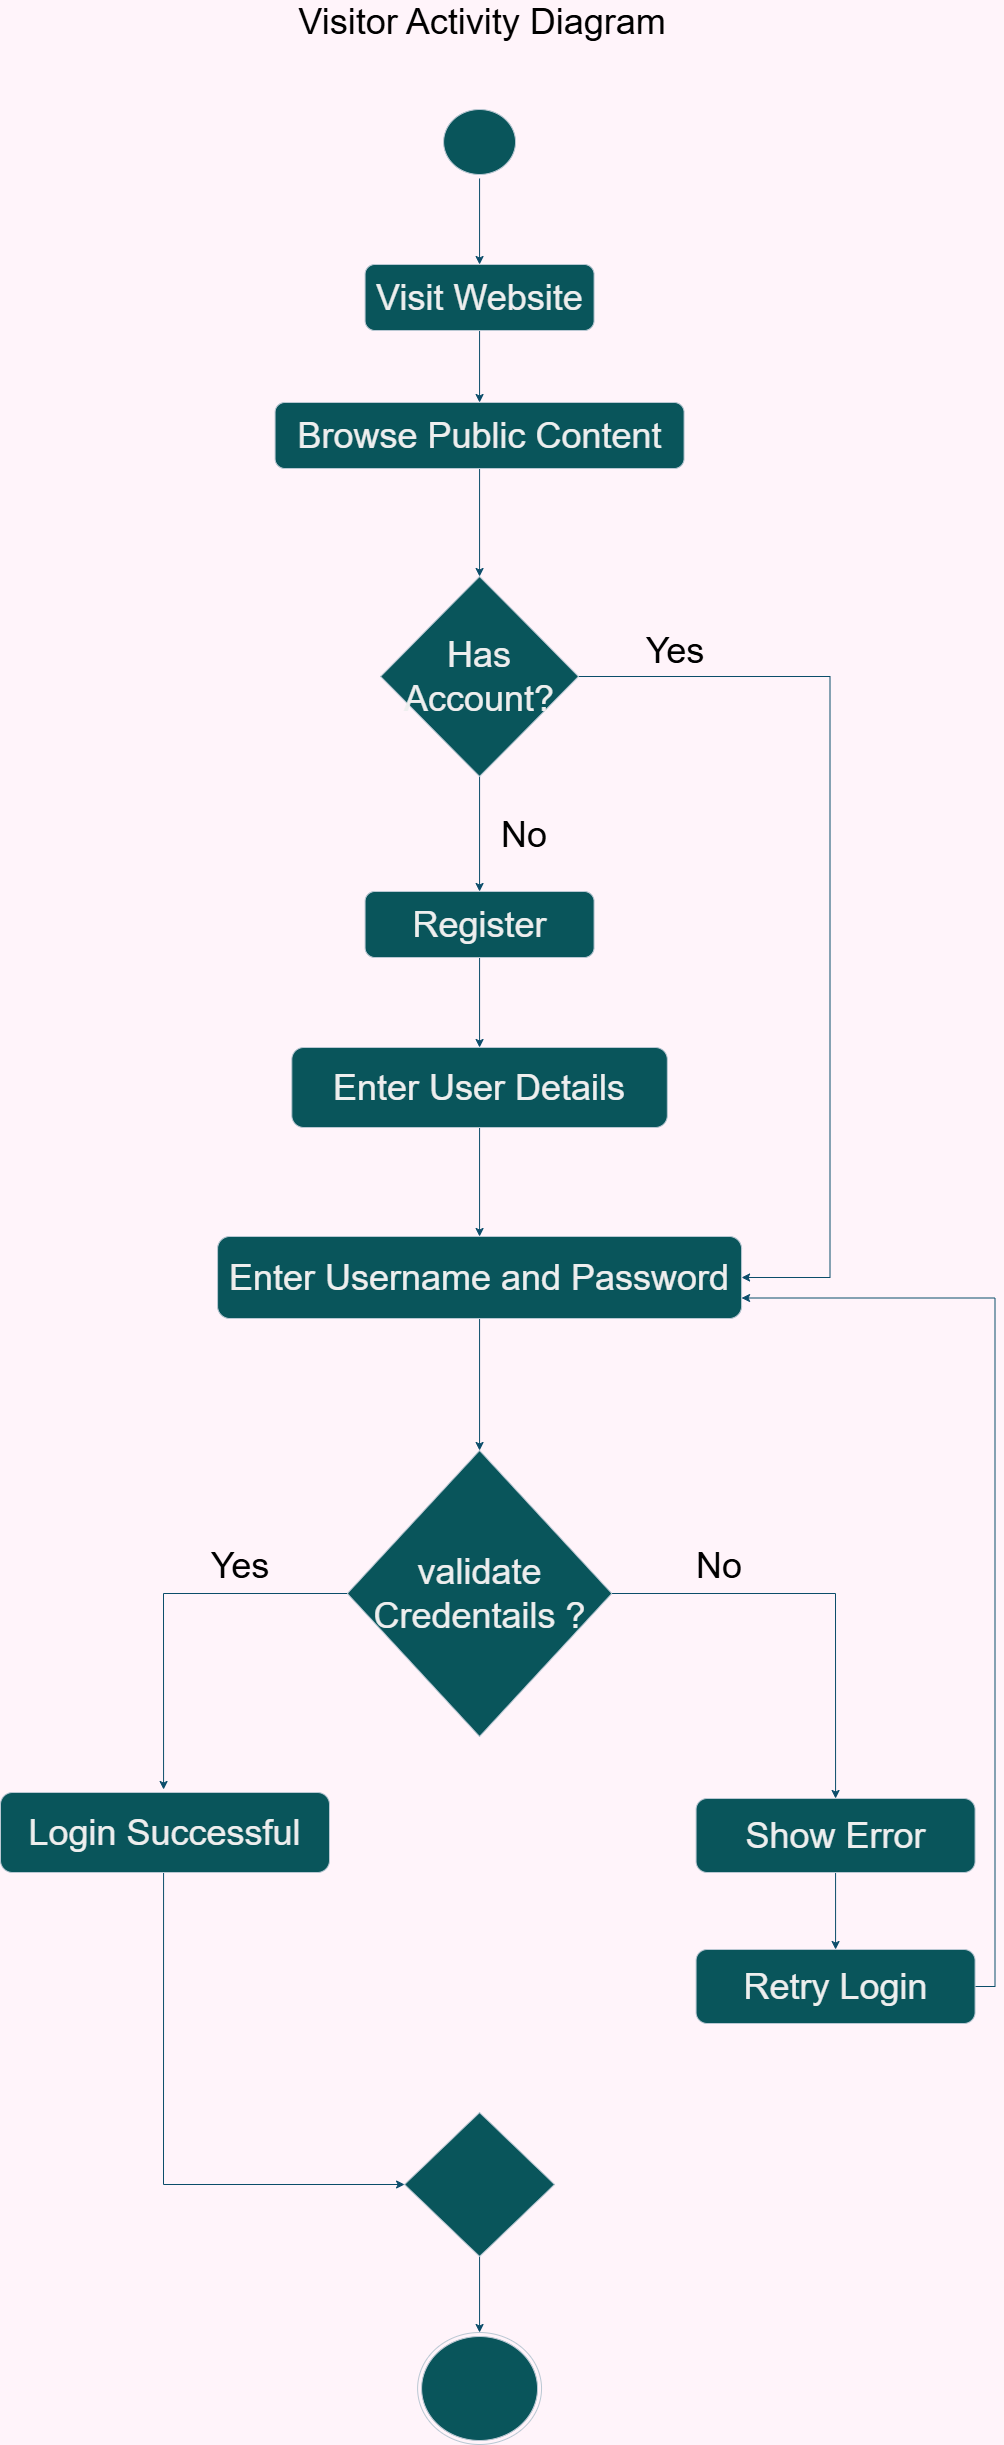

The diagram above was exported from draw.io. Its source (the exported page's mxGraphModel, read from the mxfile embedded in the PNG):
<mxGraphModel dx="5150" dy="2810" grid="0" gridSize="10" guides="1" tooltips="1" connect="1" arrows="1" fold="1" page="1" pageScale="1" pageWidth="10000" pageHeight="10000" background="light-dark(#FFF4FA,#FFFFFF)" math="0" shadow="0">
  <root>
    <mxCell id="0" />
    <mxCell id="1" parent="0" />
    <mxCell id="oECxe664MaXtWEHjh2AH-15" edge="1" parent="1" source="MnRYR2S6sRJauyjZZBd4-1" style="edgeStyle=orthogonalEdgeStyle;rounded=0;orthogonalLoop=1;jettySize=auto;html=1;exitX=0.5;exitY=1;exitDx=0;exitDy=0;strokeColor=#0B4D6A;" target="MnRYR2S6sRJauyjZZBd4-3">
      <mxGeometry relative="1" as="geometry" />
    </mxCell>
    <mxCell id="MnRYR2S6sRJauyjZZBd4-1" parent="1" style="ellipse;html=1;shape=startState;fillColor=#09555B;strokeColor=#BAC8D3;labelBackgroundColor=none;fontColor=#EEEEEE;" value="" vertex="1">
      <mxGeometry height="73" width="79.93" x="1065.1" y="197" as="geometry" />
    </mxCell>
    <mxCell id="MnRYR2S6sRJauyjZZBd4-6" edge="1" parent="1" source="MnRYR2S6sRJauyjZZBd4-3" style="edgeStyle=orthogonalEdgeStyle;rounded=0;orthogonalLoop=1;jettySize=auto;html=1;exitX=0.5;exitY=1;exitDx=0;exitDy=0;entryX=0.5;entryY=0;entryDx=0;entryDy=0;labelBackgroundColor=none;strokeColor=#0B4D6A;fontColor=default;" target="MnRYR2S6sRJauyjZZBd4-5">
      <mxGeometry relative="1" as="geometry" />
    </mxCell>
    <mxCell id="MnRYR2S6sRJauyjZZBd4-3" parent="1" style="rounded=1;whiteSpace=wrap;html=1;labelBackgroundColor=none;fillColor=#09555B;strokeColor=#BAC8D3;fontColor=#EEEEEE;" value="&lt;font style=&quot;font-size: 36px;&quot;&gt;Visit Website&lt;/font&gt;" vertex="1">
      <mxGeometry height="66" width="229" x="990.5699999999999" y="356" as="geometry" />
    </mxCell>
    <mxCell id="MnRYR2S6sRJauyjZZBd4-9" edge="1" parent="1" source="MnRYR2S6sRJauyjZZBd4-5" style="edgeStyle=orthogonalEdgeStyle;rounded=0;orthogonalLoop=1;jettySize=auto;html=1;exitX=0.5;exitY=1;exitDx=0;exitDy=0;entryX=0.5;entryY=0;entryDx=0;entryDy=0;labelBackgroundColor=none;strokeColor=#0B4D6A;fontColor=default;" target="MnRYR2S6sRJauyjZZBd4-7">
      <mxGeometry relative="1" as="geometry" />
    </mxCell>
    <mxCell id="MnRYR2S6sRJauyjZZBd4-5" parent="1" style="rounded=1;whiteSpace=wrap;html=1;labelBackgroundColor=none;fillColor=#09555B;strokeColor=#BAC8D3;fontColor=#EEEEEE;" value="&lt;font style=&quot;font-size: 36px;&quot;&gt;Browse Public Content&lt;/font&gt;" vertex="1">
      <mxGeometry height="66" width="409" x="900.5699999999999" y="494" as="geometry" />
    </mxCell>
    <mxCell id="MnRYR2S6sRJauyjZZBd4-11" edge="1" parent="1" source="MnRYR2S6sRJauyjZZBd4-7" style="edgeStyle=orthogonalEdgeStyle;rounded=0;orthogonalLoop=1;jettySize=auto;html=1;exitX=0.5;exitY=1;exitDx=0;exitDy=0;entryX=0.5;entryY=0;entryDx=0;entryDy=0;labelBackgroundColor=none;strokeColor=#0B4D6A;fontColor=default;" target="MnRYR2S6sRJauyjZZBd4-10">
      <mxGeometry relative="1" as="geometry" />
    </mxCell>
    <mxCell id="MnRYR2S6sRJauyjZZBd4-34" edge="1" parent="1" source="MnRYR2S6sRJauyjZZBd4-7" style="edgeStyle=orthogonalEdgeStyle;rounded=0;orthogonalLoop=1;jettySize=auto;html=1;exitX=1;exitY=0.5;exitDx=0;exitDy=0;entryX=1;entryY=0.5;entryDx=0;entryDy=0;labelBackgroundColor=none;strokeColor=#0B4D6A;fontColor=default;" target="MnRYR2S6sRJauyjZZBd4-14">
      <mxGeometry relative="1" as="geometry">
        <Array as="points">
          <mxPoint x="1455.57" y="768" />
          <mxPoint x="1455.57" y="1369" />
        </Array>
      </mxGeometry>
    </mxCell>
    <mxCell id="MnRYR2S6sRJauyjZZBd4-7" parent="1" style="rhombus;whiteSpace=wrap;html=1;labelBackgroundColor=none;fillColor=#09555B;strokeColor=#BAC8D3;fontColor=#EEEEEE;" value="&lt;font style=&quot;font-size: 36px;&quot;&gt;Has Account?&lt;/font&gt;" vertex="1">
      <mxGeometry height="200" width="198" x="1006.0699999999999" y="668" as="geometry" />
    </mxCell>
    <mxCell id="MnRYR2S6sRJauyjZZBd4-13" edge="1" parent="1" source="MnRYR2S6sRJauyjZZBd4-10" style="edgeStyle=orthogonalEdgeStyle;rounded=0;orthogonalLoop=1;jettySize=auto;html=1;exitX=0.5;exitY=1;exitDx=0;exitDy=0;entryX=0.5;entryY=0;entryDx=0;entryDy=0;labelBackgroundColor=none;strokeColor=#0B4D6A;fontColor=default;" target="MnRYR2S6sRJauyjZZBd4-12">
      <mxGeometry relative="1" as="geometry" />
    </mxCell>
    <mxCell id="MnRYR2S6sRJauyjZZBd4-10" parent="1" style="rounded=1;whiteSpace=wrap;html=1;labelBackgroundColor=none;fillColor=#09555B;strokeColor=#BAC8D3;fontColor=#EEEEEE;" value="&lt;font style=&quot;font-size: 36px;&quot;&gt;Register&lt;/font&gt;" vertex="1">
      <mxGeometry height="66" width="229" x="990.5699999999999" y="983" as="geometry" />
    </mxCell>
    <mxCell id="MnRYR2S6sRJauyjZZBd4-15" edge="1" parent="1" source="MnRYR2S6sRJauyjZZBd4-12" style="edgeStyle=orthogonalEdgeStyle;rounded=0;orthogonalLoop=1;jettySize=auto;html=1;exitX=0.5;exitY=1;exitDx=0;exitDy=0;entryX=0.5;entryY=0;entryDx=0;entryDy=0;labelBackgroundColor=none;strokeColor=#0B4D6A;fontColor=default;" target="MnRYR2S6sRJauyjZZBd4-14">
      <mxGeometry relative="1" as="geometry" />
    </mxCell>
    <mxCell id="MnRYR2S6sRJauyjZZBd4-12" parent="1" style="rounded=1;whiteSpace=wrap;html=1;labelBackgroundColor=none;fillColor=#09555B;strokeColor=#BAC8D3;fontColor=#EEEEEE;" value="&lt;font style=&quot;font-size: 36px;&quot;&gt;Enter User Details&lt;/font&gt;" vertex="1">
      <mxGeometry height="80" width="375.5" x="917.3199999999999" y="1139" as="geometry" />
    </mxCell>
    <mxCell id="MnRYR2S6sRJauyjZZBd4-18" edge="1" parent="1" source="MnRYR2S6sRJauyjZZBd4-14" style="edgeStyle=orthogonalEdgeStyle;rounded=0;orthogonalLoop=1;jettySize=auto;html=1;exitX=0.5;exitY=1;exitDx=0;exitDy=0;entryX=0.5;entryY=0;entryDx=0;entryDy=0;labelBackgroundColor=none;strokeColor=#0B4D6A;fontColor=default;" target="MnRYR2S6sRJauyjZZBd4-16">
      <mxGeometry relative="1" as="geometry" />
    </mxCell>
    <mxCell id="MnRYR2S6sRJauyjZZBd4-14" parent="1" style="rounded=1;whiteSpace=wrap;html=1;labelBackgroundColor=none;fillColor=#09555B;strokeColor=#BAC8D3;fontColor=#EEEEEE;" value="&lt;font style=&quot;font-size: 36px;&quot;&gt;Enter Username and Password&lt;/font&gt;" vertex="1">
      <mxGeometry height="82" width="524" x="843.0699999999999" y="1328" as="geometry" />
    </mxCell>
    <mxCell id="MnRYR2S6sRJauyjZZBd4-21" edge="1" parent="1" source="MnRYR2S6sRJauyjZZBd4-16" style="edgeStyle=orthogonalEdgeStyle;rounded=0;orthogonalLoop=1;jettySize=auto;html=1;exitX=0;exitY=0.5;exitDx=0;exitDy=0;entryX=0.5;entryY=0;entryDx=0;entryDy=0;labelBackgroundColor=none;strokeColor=#0B4D6A;fontColor=default;">
      <mxGeometry relative="1" as="geometry">
        <mxPoint x="789.0699999999999" y="1881" as="targetPoint" />
      </mxGeometry>
    </mxCell>
    <mxCell id="MnRYR2S6sRJauyjZZBd4-22" edge="1" parent="1" source="MnRYR2S6sRJauyjZZBd4-16" style="edgeStyle=orthogonalEdgeStyle;rounded=0;orthogonalLoop=1;jettySize=auto;html=1;exitX=1;exitY=0.5;exitDx=0;exitDy=0;entryX=0.5;entryY=0;entryDx=0;entryDy=0;labelBackgroundColor=none;strokeColor=#0B4D6A;fontColor=default;" target="MnRYR2S6sRJauyjZZBd4-20">
      <mxGeometry relative="1" as="geometry" />
    </mxCell>
    <mxCell id="MnRYR2S6sRJauyjZZBd4-16" parent="1" style="rhombus;whiteSpace=wrap;html=1;labelBackgroundColor=none;fillColor=#09555B;strokeColor=#BAC8D3;fontColor=#EEEEEE;" value="&lt;font style=&quot;font-size: 36px;&quot;&gt;validate Credentails ?&lt;/font&gt;" vertex="1">
      <mxGeometry height="286" width="264.5" x="972.8199999999999" y="1542" as="geometry" />
    </mxCell>
    <mxCell id="MnRYR2S6sRJauyjZZBd4-27" edge="1" parent="1" style="edgeStyle=orthogonalEdgeStyle;rounded=0;orthogonalLoop=1;jettySize=auto;html=1;exitX=0.5;exitY=1;exitDx=0;exitDy=0;entryX=0;entryY=0.5;entryDx=0;entryDy=0;labelBackgroundColor=none;strokeColor=#0B4D6A;fontColor=default;" target="MnRYR2S6sRJauyjZZBd4-26">
      <mxGeometry relative="1" as="geometry">
        <Array as="points">
          <mxPoint x="789" y="2276" />
        </Array>
        <mxPoint x="789.0699999999999" y="1961" as="sourcePoint" />
      </mxGeometry>
    </mxCell>
    <mxCell id="MnRYR2S6sRJauyjZZBd4-19" parent="1" style="rounded=1;whiteSpace=wrap;html=1;labelBackgroundColor=none;fillColor=#09555B;strokeColor=#BAC8D3;fontColor=#EEEEEE;" value="&lt;font style=&quot;font-size: 36px;&quot;&gt;Login Successful&lt;/font&gt;" vertex="1">
      <mxGeometry height="80" width="329" x="626" y="1884" as="geometry" />
    </mxCell>
    <mxCell id="MnRYR2S6sRJauyjZZBd4-28" edge="1" parent="1" source="MnRYR2S6sRJauyjZZBd4-20" style="edgeStyle=orthogonalEdgeStyle;rounded=0;orthogonalLoop=1;jettySize=auto;html=1;exitX=0.5;exitY=1;exitDx=0;exitDy=0;entryX=0.5;entryY=0;entryDx=0;entryDy=0;labelBackgroundColor=none;strokeColor=#0B4D6A;fontColor=default;" target="MnRYR2S6sRJauyjZZBd4-25">
      <mxGeometry relative="1" as="geometry" />
    </mxCell>
    <mxCell id="MnRYR2S6sRJauyjZZBd4-20" parent="1" style="rounded=1;whiteSpace=wrap;html=1;labelBackgroundColor=none;fillColor=#09555B;strokeColor=#BAC8D3;fontColor=#EEEEEE;" value="&lt;font style=&quot;font-size: 36px;&quot;&gt;Show Error&lt;/font&gt;" vertex="1">
      <mxGeometry height="74" width="279" x="1321.57" y="1890" as="geometry" />
    </mxCell>
    <mxCell id="MnRYR2S6sRJauyjZZBd4-23" parent="1" style="text;html=1;whiteSpace=wrap;align=center;verticalAlign=middle;rounded=0;labelBackgroundColor=none;fontColor=light-dark(#000000,#000000);" value="&lt;font style=&quot;font-size: 36px;&quot;&gt;Yes&lt;/font&gt;" vertex="1">
      <mxGeometry height="30" width="60" x="835.5699999999999" y="1642" as="geometry" />
    </mxCell>
    <mxCell id="MnRYR2S6sRJauyjZZBd4-24" parent="1" style="text;html=1;whiteSpace=wrap;align=center;verticalAlign=middle;rounded=0;labelBackgroundColor=none;fontColor=light-dark(#000000,#000000);" value="&lt;span style=&quot;font-size: 36px;&quot;&gt;No&lt;/span&gt;" vertex="1">
      <mxGeometry height="30" width="60" x="1314.57" y="1642" as="geometry" />
    </mxCell>
    <mxCell id="oECxe664MaXtWEHjh2AH-3" edge="1" parent="1" source="MnRYR2S6sRJauyjZZBd4-25" style="edgeStyle=orthogonalEdgeStyle;rounded=0;orthogonalLoop=1;jettySize=auto;html=1;exitX=1;exitY=0.5;exitDx=0;exitDy=0;entryX=1;entryY=0.75;entryDx=0;entryDy=0;strokeColor=#0B4D6A;" target="MnRYR2S6sRJauyjZZBd4-14">
      <mxGeometry relative="1" as="geometry" />
    </mxCell>
    <mxCell id="MnRYR2S6sRJauyjZZBd4-25" parent="1" style="rounded=1;whiteSpace=wrap;html=1;labelBackgroundColor=none;fillColor=#09555B;strokeColor=#BAC8D3;fontColor=#EEEEEE;" value="&lt;font style=&quot;font-size: 36px;&quot;&gt;Retry Login&lt;/font&gt;" vertex="1">
      <mxGeometry height="74" width="279" x="1321.57" y="2041" as="geometry" />
    </mxCell>
    <mxCell id="MnRYR2S6sRJauyjZZBd4-31" edge="1" parent="1" source="MnRYR2S6sRJauyjZZBd4-26" style="edgeStyle=orthogonalEdgeStyle;rounded=0;orthogonalLoop=1;jettySize=auto;html=1;exitX=0.5;exitY=1;exitDx=0;exitDy=0;entryX=0.5;entryY=0;entryDx=0;entryDy=0;labelBackgroundColor=none;strokeColor=#0B4D6A;fontColor=default;" target="MnRYR2S6sRJauyjZZBd4-30">
      <mxGeometry relative="1" as="geometry" />
    </mxCell>
    <mxCell id="MnRYR2S6sRJauyjZZBd4-26" parent="1" style="rhombus;whiteSpace=wrap;html=1;labelBackgroundColor=none;fillColor=#09555B;strokeColor=#BAC8D3;fontColor=#EEEEEE;" value="" vertex="1">
      <mxGeometry height="144" width="150" x="1030.07" y="2204" as="geometry" />
    </mxCell>
    <mxCell id="MnRYR2S6sRJauyjZZBd4-30" parent="1" style="ellipse;html=1;shape=endState;fillColor=#09555B;strokeColor=#BAC8D3;labelBackgroundColor=none;fontColor=#EEEEEE;" value="" vertex="1">
      <mxGeometry height="112" width="123.93" x="1043.1" y="2424" as="geometry" />
    </mxCell>
    <mxCell id="MnRYR2S6sRJauyjZZBd4-33" parent="1" style="text;html=1;whiteSpace=wrap;align=center;verticalAlign=middle;rounded=0;labelBackgroundColor=none;fontColor=light-dark(#000000,#000000);" value="&lt;span style=&quot;font-size: 36px;&quot;&gt;No&lt;/span&gt;" vertex="1">
      <mxGeometry height="30" width="60" x="1120.07" y="911" as="geometry" />
    </mxCell>
    <mxCell id="MnRYR2S6sRJauyjZZBd4-35" parent="1" style="text;html=1;whiteSpace=wrap;align=center;verticalAlign=middle;rounded=0;labelBackgroundColor=none;fontColor=light-dark(#000000,#000000);" value="&lt;font style=&quot;font-size: 36px;&quot;&gt;Yes&lt;/font&gt;" vertex="1">
      <mxGeometry height="30" width="60" x="1270.57" y="727" as="geometry" />
    </mxCell>
    <mxCell id="oECxe664MaXtWEHjh2AH-1" parent="1" style="text;html=1;whiteSpace=wrap;strokeColor=none;fillColor=none;align=center;verticalAlign=middle;rounded=0;fontColor=light-dark(#EEEEEE,#000000);" value="&lt;font style=&quot;font-size: 36px; color: light-dark(rgb(0, 0, 0), rgb(0, 0, 0));&quot;&gt;Visitor Activity Diagram&lt;/font&gt;" vertex="1">
      <mxGeometry height="30" width="432" x="891.9999999999999" y="98" as="geometry" />
    </mxCell>
  </root>
</mxGraphModel>